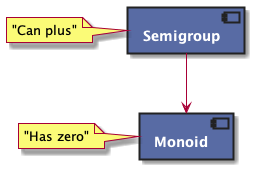

The diagram above was rendered by PlantUML. Its source (embedded in the PNG):
@startuml

skinparam defaultTextAlignment center

skinparam component {
  fontStyle bold
  fontColor white
  backgroundColor #586ba4
  borderColor #222
  borderThickness 2
}

component semigroup as "Semigroup"
note left of semigroup: "Can plus"

component monoid as "Monoid"
note left of monoid: "Has zero"

semigroup --> monoid
@enduml